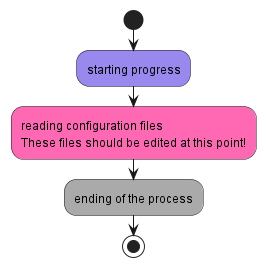

The diagram above was rendered by PlantUML. Its source (embedded in the PNG):
@startuml
start
#9988ee:starting progress;
#HotPink:reading configuration files\nThese files should be edited at this point!;
#AAAAAA:ending of the process;
stop
@enduml